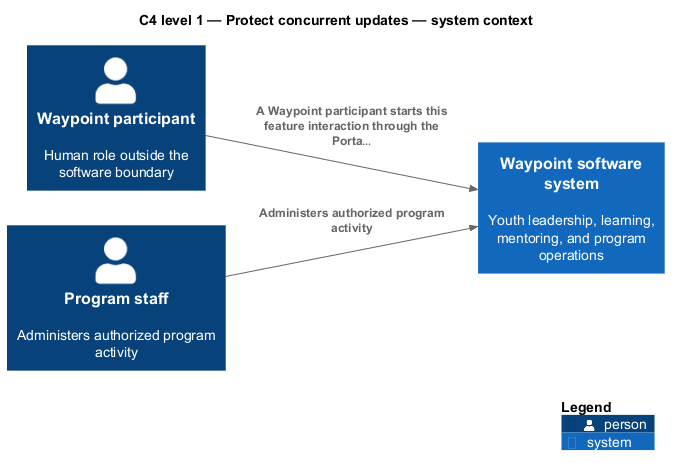

The diagram above was rendered by PlantUML. Its source (embedded in the PNG):
@startuml
!include <C4/C4_Component>
LAYOUT_LEFT_RIGHT()
title C4 level 1 — Protect concurrent updates — system context
Person(primary, "Waypoint participant", "Human role outside the software boundary")
Person(staff, "Program staff", "Administers authorized program activity")
System(waypoint, "Waypoint software system", "Youth leadership, learning, mentoring, and program operations")

Rel(primary, waypoint, "A Waypoint participant starts this feature interaction through the Porta…")
Rel(staff, waypoint, "Administers authorized program activity")

SHOW_LEGEND()
@enduml